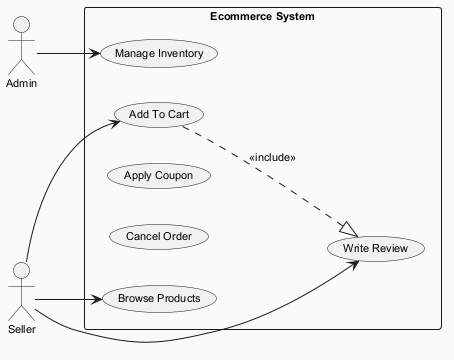

The diagram above was rendered by PlantUML. Its source (embedded in the PNG):
@startuml
skinparam backgroundColor #FAFAFA
skinparam classBackgroundColor #FFF3E0
skinparam classBorderColor #E65100
skinparam defaultFontSize 11
left to right direction
actor "Admin" as A
actor "Seller" as S
rectangle "Ecommerce System" {
  usecase "Manage Inventory" as UC_ManageInventory
  usecase "Add To Cart" as UC_AddToCart
  usecase "Apply Coupon" as UC_ApplyCoupon
  usecase "Cancel Order" as UC_CancelOrder
  usecase "Browse Products" as UC_BrowseProducts
  usecase "Write Review" as UC_WriteReview
}
A --> UC_ManageInventory
S --> UC_WriteReview
S --> UC_AddToCart
S --> UC_BrowseProducts
UC_AddToCart ..|> UC_WriteReview : <<include>>
@enduml